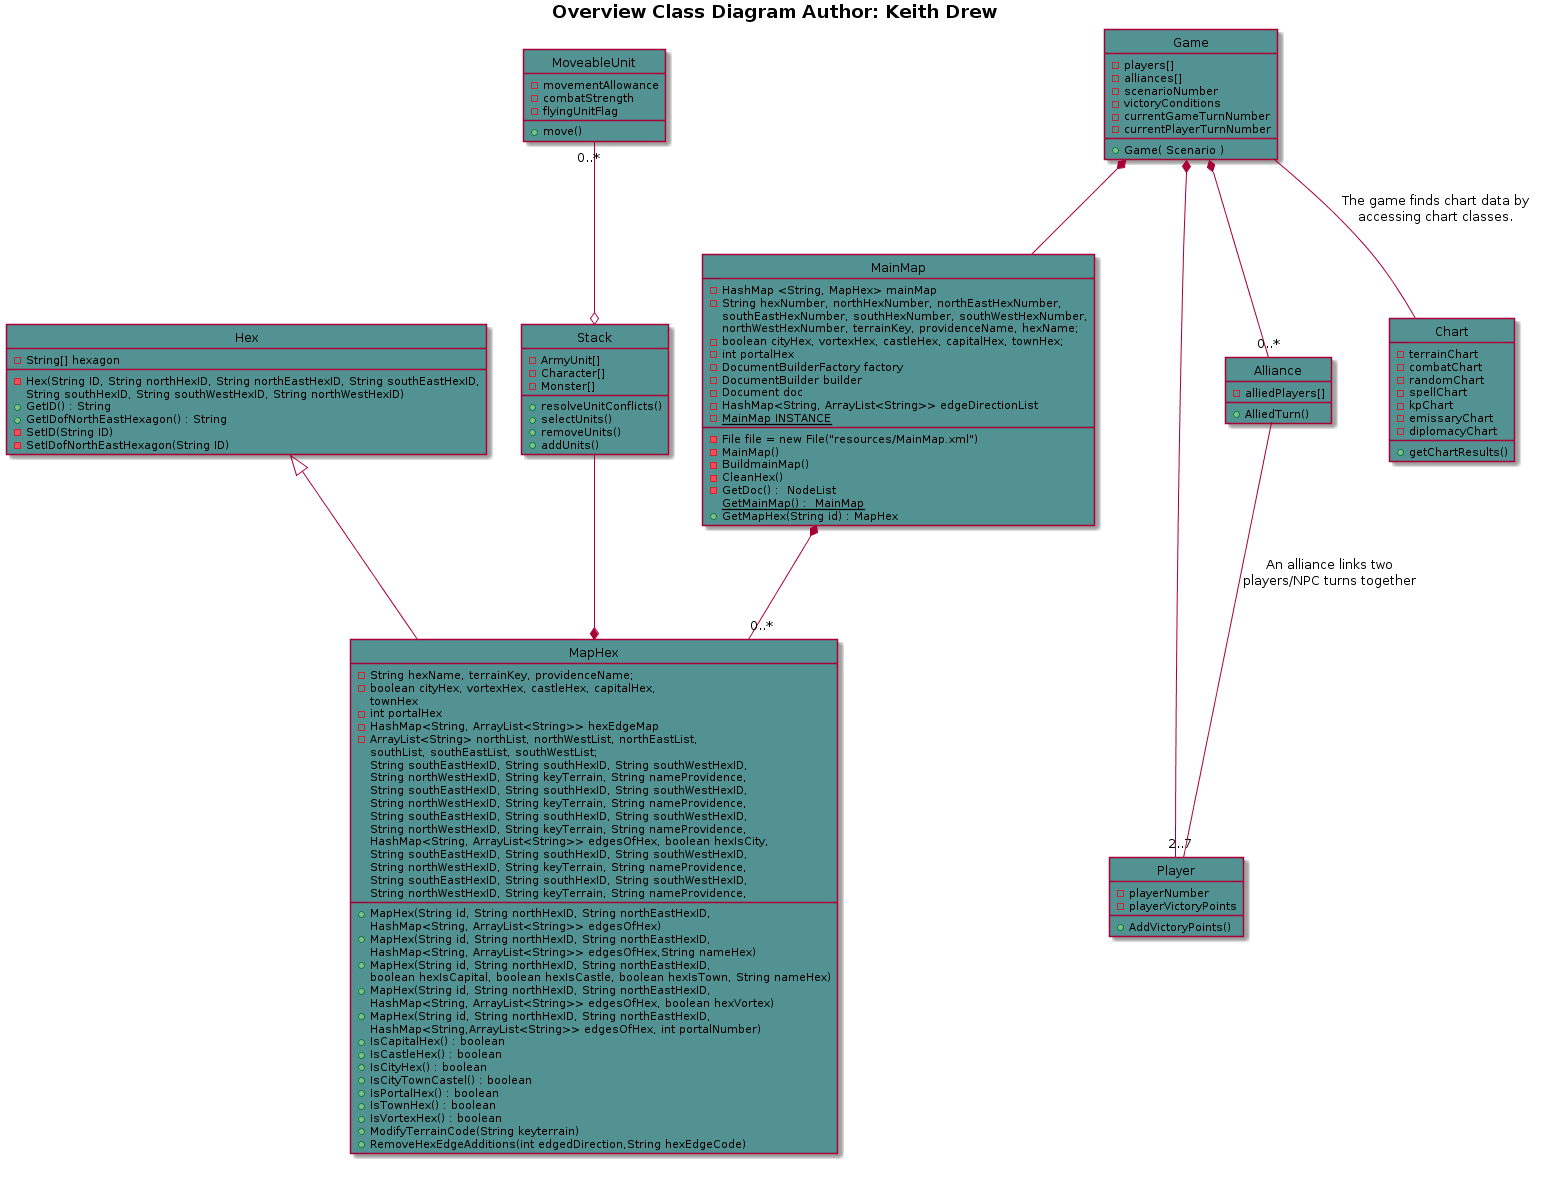

The diagram above was rendered by PlantUML. Its source (embedded in the PNG):
@startuml
hide circle
title <b>Overview Class Diagram<b> Author: Keith Drew

Game *- MainMap
Game *- "2..7" Player
Game *- "0..*" Alliance 
Game - Chart : The game finds chart data by\naccessing chart classes.
Alliance - Player : An alliance links two\nplayers/NPC turns together
MapHex "0..*" -down-* MainMap
Hex <|-right- MapHex
Stack -left-* MapHex
MoveableUnit "0..*" -left-o Stack

class Game #529292 {
-players[]
-alliances[]
-scenarioNumber
-victoryConditions
-currentGameTurnNumber
-currentPlayerTurnNumber
+Game( Scenario )
}

class MainMap #529292 {
 -HashMap <String, MapHex> mainMap
 -String hexNumber, northHexNumber, northEastHexNumber, 
            southEastHexNumber, southHexNumber, southWestHexNumber,
            northWestHexNumber, terrainKey, providenceName, hexName;
 -boolean cityHex, vortexHex, castleHex, capitalHex, townHex;
-int portalHex
 -DocumentBuilderFactory factory
 -DocumentBuilder builder
 -Document doc
 -File file = new File("resources/MainMap.xml")
 -HashMap<String, ArrayList<String>> edgeDirectionList
-{static}MainMap INSTANCE
-MainMap()
-BuildmainMap()
-CleanHex()
-GetDoc() :  NodeList
{static} GetMainMap() :  MainMap
+GetMapHex(String id) : MapHex
}

class Player #529292 {
-playerNumber
-playerVictoryPoints
+AddVictoryPoints()
}

class Alliance #529292 {
-alliedPlayers[]
+AlliedTurn()
}

class Hex #529292 {
-String[] hexagon
-Hex(String ID, String northHexID, String northEastHexID, String southEastHexID, 
          String southHexID, String southWestHexID, String northWestHexID)
+GetID() : String
+GetIDofNorthEastHexagon() : String 
-SetID(String ID)
-SetIDofNorthEastHexagon(String ID)
}

class MapHex #529292 {
-String hexName, terrainKey, providenceName;
-boolean cityHex, vortexHex, castleHex, capitalHex, 
townHex
-int portalHex
-HashMap<String, ArrayList<String>> hexEdgeMap
-ArrayList<String> northList, northWestList, northEastList, 
southList, southEastList, southWestList;
+MapHex(String id, String northHexID, String northEastHexID, 
                  String southEastHexID, String southHexID, String southWestHexID, 
                  String northWestHexID, String keyTerrain, String nameProvidence,
                  HashMap<String, ArrayList<String>> edgesOfHex)
+MapHex(String id, String northHexID, String northEastHexID, 
                  String southEastHexID, String southHexID, String southWestHexID, 
                  String northWestHexID, String keyTerrain, String nameProvidence, 
                  HashMap<String, ArrayList<String>> edgesOfHex,String nameHex)
+MapHex(String id, String northHexID, String northEastHexID, 
                  String southEastHexID, String southHexID, String southWestHexID, 
                  String northWestHexID, String keyTerrain, String nameProvidence, 
                  HashMap<String, ArrayList<String>> edgesOfHex, boolean hexIsCity, 
                  boolean hexIsCapital, boolean hexIsCastle, boolean hexIsTown, String nameHex)
+MapHex(String id, String northHexID, String northEastHexID, 
                  String southEastHexID, String southHexID, String southWestHexID, 
                  String northWestHexID, String keyTerrain, String nameProvidence, 
                  HashMap<String, ArrayList<String>> edgesOfHex, boolean hexVortex)
+MapHex(String id, String northHexID, String northEastHexID, 
                  String southEastHexID, String southHexID, String southWestHexID, 
                  String northWestHexID, String keyTerrain, String nameProvidence, 
                  HashMap<String,ArrayList<String>> edgesOfHex, int portalNumber)
+IsCapitalHex() : boolean
+IsCastleHex() : boolean
+IsCityHex() : boolean
+IsCityTownCastel() : boolean
+IsPortalHex() : boolean
+IsTownHex() : boolean 
+IsVortexHex() : boolean 
+ModifyTerrainCode(String keyterrain)
+RemoveHexEdgeAdditions(int edgedDirection,String hexEdgeCode)
}

class Stack #529292 {
-ArmyUnit[]
-Character[]
-Monster[]
+resolveUnitConflicts()
+selectUnits()
+removeUnits()
+addUnits()
}

class MoveableUnit #529292 {
-movementAllowance
-combatStrength
-flyingUnitFlag
+move()
}


class Chart #529292 {
-terrainChart
-combatChart
-randomChart
-spellChart
-kpChart
-emissaryChart
-diplomacyChart
+getChartResults()
}
@enduml